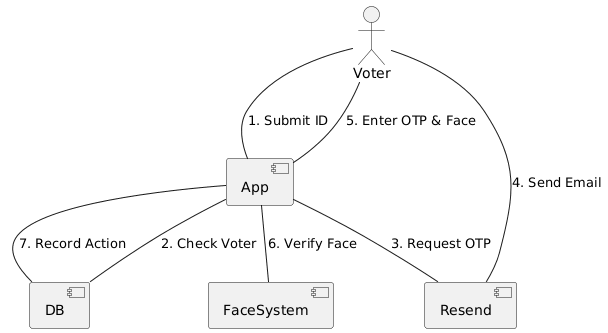

The diagram above was rendered by PlantUML. Its source (embedded in the PNG):
@startuml
allowmixing
actor Voter
component App
component DB
component Resend
component FaceSystem

Voter -- App : 1. Submit ID
App -- DB : 2. Check Voter
App -- Resend : 3. Request OTP
Resend -- Voter : 4. Send Email
Voter -- App : 5. Enter OTP & Face
App -- FaceSystem : 6. Verify Face
App -- DB : 7. Record Action
@enduml